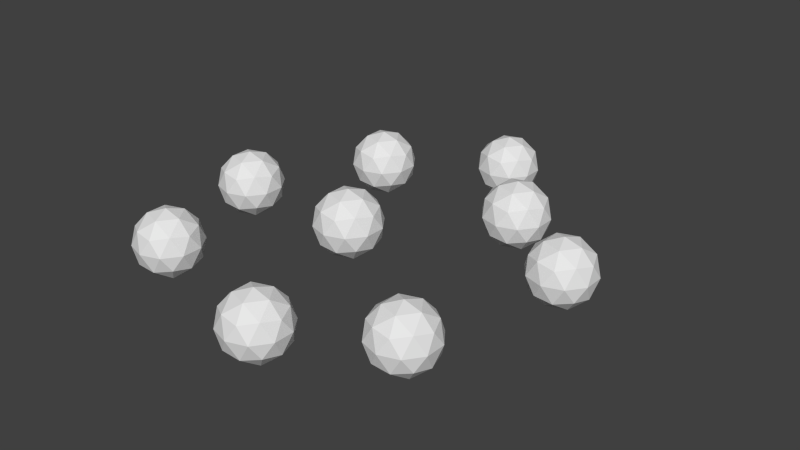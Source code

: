 # Source: ResourceHill.blend  (saved by Blender 2.78.0; exported with 4.5.12 LTS)
import bpy
from mathutils import Matrix  # noqa: F401  (used for matrix-valued properties, if any)

bpy.ops.wm.read_factory_settings(use_empty=True)
scene = bpy.context.scene
scene.name = 'Scene'

# ---- collections
col_collection_1 = bpy.data.collections.new('Collection 1'); scene.collection.children.link(col_collection_1)

# ---- world
world_world = bpy.data.worlds.new('World'); scene.world = world_world
world_world.color = (0.05088, 0.05088, 0.05088)
world_world.use_sun_shadow = False
world_world.sun_shadow_jitter_overblur = 0.0
world_world.cycles.sampling_method = 'NONE'
world_world.cycles.sample_map_resolution = 256

# ---- meshes
me_icosphere_001 = bpy.data.meshes.new('Icosphere.001')
me_icosphere_001.from_pydata([(0.0, 0.0, -0.1339), (0.07236, -0.05257, -0.07857), (-0.02764, -0.08506, -0.07857), (-0.08944, 0.0, -0.07857), (-0.02764, 0.08506, -0.07857), (0.07236, 0.05257, -0.07857), (0.02764, -0.08506, 0.01087), (-0.07236, -0.05257, 0.01087), (-0.07236, 0.05257, 0.01087), (0.02764, 0.08506, 0.01087), (0.08944, 0.0, 0.01087), (0.0, 0.0, 0.06615), (-0.01625, -0.05, -0.1189), (0.04253, -0.0309, -0.1189), (0.02629, -0.0809, -0.08642), (0.08506, 0.0, -0.08642), (0.04253, 0.0309, -0.1189), (-0.05257, 0.0, -0.1189), (-0.06882, -0.05, -0.08642), (-0.01625, 0.05, -0.1189), (-0.06882, 0.05, -0.08642), (0.02629, 0.0809, -0.08642), (0.09511, -0.0309, -0.03385), (0.09511, 0.0309, -0.03385), (0.0, -0.1, -0.03385), (0.05878, -0.0809, -0.03385), (-0.09511, -0.0309, -0.03385), (-0.05878, -0.0809, -0.03385), (-0.05878, 0.0809, -0.03385), (-0.09511, 0.0309, -0.03385), (0.05878, 0.0809, -0.03385), (0.0, 0.1, -0.03385), (0.06882, -0.05, 0.01872), (-0.02629, -0.0809, 0.01872), (-0.08506, 0.0, 0.01872), (-0.02629, 0.0809, 0.01872), (0.06882, 0.05, 0.01872), (0.01625, -0.05, 0.05121), (0.05257, 0.0, 0.05121), (-0.04253, -0.0309, 0.05121), (-0.04253, 0.0309, 0.05121), (0.01625, 0.05, 0.05121), (-0.5695, 0.09867, -0.1679), (-0.4971, 0.0461, -0.1127), (-0.5971, 0.01361, -0.1127), (-0.6589, 0.09867, -0.1127), (-0.5971, 0.1837, -0.1127), (-0.4971, 0.1512, -0.1127), (-0.5419, 0.01361, -0.02321), (-0.6419, 0.0461, -0.02321), (-0.6419, 0.1512, -0.02321), (-0.5419, 0.1837, -0.02321), (-0.4801, 0.09867, -0.02321), (-0.5695, 0.09867, 0.03207), (-0.5857, 0.04867, -0.153), (-0.527, 0.06777, -0.153), (-0.5432, 0.01777, -0.1205), (-0.4844, 0.09867, -0.1205), (-0.527, 0.1296, -0.153), (-0.6221, 0.09867, -0.153), (-0.6383, 0.04867, -0.1205), (-0.5857, 0.1487, -0.153), (-0.6383, 0.1487, -0.1205), (-0.5432, 0.1796, -0.1205), (-0.4744, 0.06777, -0.06793), (-0.4744, 0.1296, -0.06793), (-0.5695, -0.001328, -0.06793), (-0.5107, 0.01777, -0.06793), (-0.6646, 0.06777, -0.06793), (-0.6283, 0.01777, -0.06793), (-0.6283, 0.1796, -0.06793), (-0.6646, 0.1296, -0.06793), (-0.5107, 0.1796, -0.06793), (-0.5695, 0.1987, -0.06793), (-0.5007, 0.04867, -0.01536), (-0.5958, 0.01777, -0.01536), (-0.6546, 0.09867, -0.01536), (-0.5958, 0.1796, -0.01536), (-0.5007, 0.1487, -0.01536), (-0.5533, 0.04867, 0.01713), (-0.5169, 0.09867, 0.01713), (-0.612, 0.06777, 0.01713), (-0.612, 0.1296, 0.01713), (-0.5533, 0.1487, 0.01713), (0.1394, -0.6607, -0.1533), (0.2118, -0.7133, -0.09806), (0.1118, -0.7457, -0.09806), (0.04996, -0.6607, -0.09806), (0.1118, -0.5756, -0.09806), (0.2118, -0.6081, -0.09806), (0.167, -0.7457, -0.00862), (0.06704, -0.7133, -0.00862), (0.06704, -0.6081, -0.00862), (0.167, -0.5756, -0.00862), (0.2288, -0.6607, -0.00862), (0.1394, -0.6607, 0.04666), (0.1232, -0.7107, -0.1384), (0.1819, -0.6916, -0.1384), (0.1657, -0.7416, -0.1059), (0.2245, -0.6607, -0.1059), (0.1819, -0.6298, -0.1384), (0.08683, -0.6607, -0.1384), (0.07058, -0.7107, -0.1059), (0.1232, -0.6107, -0.1384), (0.07058, -0.6107, -0.1059), (0.1657, -0.5798, -0.1059), (0.2345, -0.6916, -0.05334), (0.2345, -0.6298, -0.05334), (0.1394, -0.7607, -0.05334), (0.1982, -0.7416, -0.05334), (0.0443, -0.6916, -0.05334), (0.08062, -0.7416, -0.05334), (0.08062, -0.5798, -0.05334), (0.0443, -0.6298, -0.05334), (0.1982, -0.5798, -0.05334), (0.1394, -0.5607, -0.05334), (0.2082, -0.7107, -0.0007679), (0.1131, -0.7416, -0.0007678), (0.05434, -0.6607, -0.0007679), (0.1131, -0.5798, -0.0007678), (0.2082, -0.6107, -0.0007679), (0.1556, -0.7107, 0.03172), (0.192, -0.6607, 0.03172), (0.09687, -0.6916, 0.03172), (0.09687, -0.6298, 0.03172), (0.1556, -0.6107, 0.03172), (-0.6459, -0.7045, -0.1533), (-0.5736, -0.757, -0.09806), (-0.6736, -0.7895, -0.09806), (-0.7354, -0.7045, -0.09806), (-0.6736, -0.6194, -0.09806), (-0.5736, -0.6519, -0.09806), (-0.6183, -0.7895, -0.00862), (-0.7183, -0.757, -0.00862), (-0.7183, -0.6519, -0.00862), (-0.6183, -0.6194, -0.00862), (-0.5565, -0.7045, -0.00862), (-0.6459, -0.7045, 0.04666), (-0.6622, -0.7545, -0.1384), (-0.6034, -0.7354, -0.1384), (-0.6196, -0.7854, -0.1059), (-0.5609, -0.7045, -0.1059), (-0.6034, -0.6736, -0.1384), (-0.6985, -0.7045, -0.1384), (-0.7148, -0.7545, -0.1059), (-0.6622, -0.6545, -0.1384), (-0.7148, -0.6545, -0.1059), (-0.6196, -0.6236, -0.1059), (-0.5508, -0.7354, -0.05334), (-0.5508, -0.6736, -0.05334), (-0.6459, -0.8045, -0.05334), (-0.5872, -0.7854, -0.05334), (-0.741, -0.7354, -0.05334), (-0.7047, -0.7854, -0.05334), (-0.7047, -0.6236, -0.05334), (-0.741, -0.6736, -0.05334), (-0.5872, -0.6236, -0.05334), (-0.6459, -0.6045, -0.05334), (-0.5771, -0.7545, -0.0007679), (-0.6722, -0.7854, -0.0007677), (-0.731, -0.7045, -0.0007679), (-0.6722, -0.6236, -0.0007677), (-0.5771, -0.6545, -0.0007679), (-0.6297, -0.7545, 0.03172), (-0.5934, -0.7045, 0.03172), (-0.6885, -0.7354, 0.03172), (-0.6885, -0.6736, 0.03172), (-0.6297, -0.6545, 0.03172), (-0.2961, -0.3686, -0.1125), (-0.2238, -0.4212, -0.05721), (-0.3238, -0.4537, -0.05721), (-0.3856, -0.3686, -0.05721), (-0.3238, -0.2835, -0.05721), (-0.2238, -0.316, -0.05721), (-0.2685, -0.4537, 0.03224), (-0.3685, -0.4212, 0.03224), (-0.3685, -0.316, 0.03224), (-0.2685, -0.2835, 0.03224), (-0.2067, -0.3686, 0.03224), (-0.2961, -0.3686, 0.08751), (-0.3124, -0.4186, -0.09755), (-0.2536, -0.3995, -0.09755), (-0.2698, -0.4495, -0.06506), (-0.2111, -0.3686, -0.06506), (-0.2536, -0.3377, -0.09755), (-0.3487, -0.3686, -0.09755), (-0.365, -0.4186, -0.06506), (-0.3124, -0.3186, -0.09755), (-0.365, -0.3186, -0.06506), (-0.2698, -0.2877, -0.06506), (-0.201, -0.3995, -0.01249), (-0.201, -0.3377, -0.01249), (-0.2961, -0.4686, -0.01249), (-0.2374, -0.4495, -0.01249), (-0.3912, -0.3995, -0.01249), (-0.3549, -0.4495, -0.01249), (-0.3549, -0.2877, -0.01249), (-0.3912, -0.3377, -0.01249), (-0.2374, -0.2877, -0.01249), (-0.2961, -0.2686, -0.01249), (-0.2273, -0.4186, 0.04009), (-0.3224, -0.4495, 0.04009), (-0.3812, -0.3686, 0.04009), (-0.3224, -0.2877, 0.04009), (-0.2273, -0.3186, 0.04009), (-0.2799, -0.4186, 0.07258), (-0.2436, -0.3686, 0.07258), (-0.3387, -0.3995, 0.07258), (-0.3387, -0.3377, 0.07258), (-0.2799, -0.3186, 0.07258), (0.2569, -0.1662, -0.1525), (0.3293, -0.2188, -0.0972), (0.2293, -0.2513, -0.0972), (0.1675, -0.1662, -0.0972), (0.2293, -0.08113, -0.0972), (0.3293, -0.1136, -0.0972), (0.2846, -0.2513, -0.007753), (0.1846, -0.2188, -0.007753), (0.1846, -0.1136, -0.007753), (0.2846, -0.08113, -0.007753), (0.3464, -0.1662, -0.007753), (0.2569, -0.1662, 0.04753), (0.2407, -0.2162, -0.1375), (0.2995, -0.1971, -0.1375), (0.2832, -0.2471, -0.105), (0.342, -0.1662, -0.105), (0.2995, -0.1353, -0.1375), (0.2044, -0.1662, -0.1375), (0.1881, -0.2162, -0.105), (0.2407, -0.1162, -0.1375), (0.1881, -0.1162, -0.105), (0.2832, -0.08529, -0.105), (0.3521, -0.1971, -0.05247), (0.3521, -0.1353, -0.05247), (0.2569, -0.2662, -0.05247), (0.3157, -0.2471, -0.05247), (0.1618, -0.1971, -0.05247), (0.1982, -0.2471, -0.05247), (0.1982, -0.08529, -0.05247), (0.1618, -0.1353, -0.05247), (0.3157, -0.08529, -0.05247), (0.2569, -0.06619, -0.05247), (0.3258, -0.2162, 9.866e-05), (0.2307, -0.2471, 9.881e-05), (0.1719, -0.1662, 9.862e-05), (0.2307, -0.08529, 9.881e-05), (0.3258, -0.1162, 9.866e-05), (0.2732, -0.2162, 0.03259), (0.3095, -0.1662, 0.03259), (0.2144, -0.1971, 0.03259), (0.2144, -0.1353, 0.03259), (0.2732, -0.1162, 0.03259), (-0.1636, -0.8434, -0.1525), (-0.09125, -0.896, -0.0972), (-0.1913, -0.9285, -0.0972), (-0.2531, -0.8434, -0.0972), (-0.1913, -0.7584, -0.0972), (-0.09125, -0.7909, -0.0972), (-0.136, -0.9285, -0.007753), (-0.236, -0.896, -0.007753), (-0.236, -0.7909, -0.007753), (-0.136, -0.7584, -0.007753), (-0.07417, -0.8434, -0.007753), (-0.1636, -0.8434, 0.04753), (-0.1799, -0.8934, -0.1375), (-0.1211, -0.8743, -0.1375), (-0.1373, -0.9243, -0.105), (-0.07855, -0.8434, -0.105), (-0.1211, -0.8125, -0.1375), (-0.2162, -0.8434, -0.1375), (-0.2324, -0.8934, -0.105), (-0.1799, -0.7934, -0.1375), (-0.2324, -0.7934, -0.105), (-0.1373, -0.7625, -0.105), (-0.06851, -0.8743, -0.05247), (-0.06851, -0.8125, -0.05247), (-0.1636, -0.9434, -0.05247), (-0.1048, -0.9243, -0.05247), (-0.2587, -0.8743, -0.05247), (-0.2224, -0.9243, -0.05247), (-0.2224, -0.7625, -0.05247), (-0.2587, -0.8125, -0.05247), (-0.1048, -0.7625, -0.05247), (-0.1636, -0.7434, -0.05247), (-0.09479, -0.8934, 9.866e-05), (-0.1899, -0.9243, 9.881e-05), (-0.2487, -0.8434, 9.862e-05), (-0.1899, -0.7625, 9.881e-05), (-0.09479, -0.7934, 9.866e-05), (-0.1474, -0.8934, 0.03259), (-0.111, -0.8434, 0.03259), (-0.2061, -0.8743, 0.03259), (-0.2061, -0.8125, 0.03259), (-0.1474, -0.7934, 0.03259), (-0.7507, -0.3006, -0.1525), (-0.6783, -0.3531, -0.0972), (-0.7783, -0.3856, -0.0972), (-0.8401, -0.3006, -0.0972), (-0.7783, -0.2155, -0.0972), (-0.6783, -0.248, -0.0972), (-0.7231, -0.3856, -0.007753), (-0.8231, -0.3531, -0.007753), (-0.8231, -0.248, -0.007753), (-0.7231, -0.2155, -0.007753), (-0.6613, -0.3006, -0.007753), (-0.7507, -0.3006, 0.04753), (-0.7669, -0.3505, -0.1375), (-0.7082, -0.3315, -0.1375), (-0.7244, -0.3815, -0.105), (-0.6656, -0.3006, -0.105), (-0.7082, -0.2696, -0.1375), (-0.8033, -0.3006, -0.1375), (-0.8195, -0.3505, -0.105), (-0.7669, -0.2506, -0.1375), (-0.8195, -0.2506, -0.105), (-0.7244, -0.2196, -0.105), (-0.6556, -0.3315, -0.05247), (-0.6556, -0.2696, -0.05247), (-0.7507, -0.4006, -0.05247), (-0.6919, -0.3815, -0.05247), (-0.8458, -0.3315, -0.05247), (-0.8095, -0.3815, -0.05247), (-0.8095, -0.2196, -0.05247), (-0.8458, -0.2696, -0.05247), (-0.6919, -0.2196, -0.05247), (-0.7507, -0.2006, -0.05247), (-0.6819, -0.3505, 9.866e-05), (-0.777, -0.3815, 9.881e-05), (-0.8358, -0.3006, 9.862e-05), (-0.777, -0.2196, 9.881e-05), (-0.6819, -0.2506, 9.866e-05), (-0.7344, -0.3505, 0.03259), (-0.6981, -0.3006, 0.03259), (-0.7932, -0.3315, 0.03259), (-0.7932, -0.2696, 0.03259), (-0.7344, -0.2506, 0.03259), (-0.3164, 0.4214, -0.2217), (-0.2441, 0.3688, -0.1664), (-0.3441, 0.3363, -0.1664), (-0.4059, 0.4214, -0.1664), (-0.3441, 0.5064, -0.1664), (-0.2441, 0.4739, -0.1664), (-0.2888, 0.3363, -0.07698), (-0.3888, 0.3688, -0.07698), (-0.3888, 0.4739, -0.07698), (-0.2888, 0.5064, -0.07698), (-0.227, 0.4214, -0.07698), (-0.3164, 0.4214, -0.0217), (-0.3327, 0.3714, -0.2068), (-0.2739, 0.3905, -0.2068), (-0.2901, 0.3405, -0.1743), (-0.2314, 0.4214, -0.1743), (-0.2739, 0.4523, -0.2068), (-0.369, 0.4214, -0.2068), (-0.3852, 0.3714, -0.1743), (-0.3327, 0.4714, -0.2068), (-0.3852, 0.4714, -0.1743), (-0.2901, 0.5023, -0.1743), (-0.2213, 0.3905, -0.1217), (-0.2213, 0.4523, -0.1217), (-0.3164, 0.3214, -0.1217), (-0.2576, 0.3405, -0.1217), (-0.4115, 0.3905, -0.1217), (-0.3752, 0.3405, -0.1217), (-0.3752, 0.5023, -0.1217), (-0.4115, 0.4523, -0.1217), (-0.2576, 0.5023, -0.1217), (-0.3164, 0.5214, -0.1217), (-0.2476, 0.3714, -0.06912), (-0.3427, 0.3405, -0.06912), (-0.4015, 0.4214, -0.06912), (-0.3427, 0.5023, -0.06912), (-0.2476, 0.4714, -0.06912), (-0.3002, 0.3714, -0.03663), (-0.2639, 0.4214, -0.03663), (-0.359, 0.3905, -0.03663), (-0.359, 0.4523, -0.03663), (-0.3002, 0.4714, -0.03663)], [], [(0, 13, 12), (1, 13, 15), (0, 12, 17), (0, 17, 19), (0, 19, 16), (1, 15, 22), (2, 14, 24), (3, 18, 26), (4, 20, 28), (5, 21, 30), (1, 22, 25), (2, 24, 27), (3, 26, 29), (4, 28, 31), (5, 30, 23), (6, 32, 37), (7, 33, 39), (8, 34, 40), (9, 35, 41), (10, 36, 38), (38, 41, 11), (38, 36, 41), (36, 9, 41), (41, 40, 11), (41, 35, 40), (35, 8, 40), (40, 39, 11), (40, 34, 39), (34, 7, 39), (39, 37, 11), (39, 33, 37), (33, 6, 37), (37, 38, 11), (37, 32, 38), (32, 10, 38), (23, 36, 10), (23, 30, 36), (30, 9, 36), (31, 35, 9), (31, 28, 35), (28, 8, 35), (29, 34, 8), (29, 26, 34), (26, 7, 34), (27, 33, 7), (27, 24, 33), (24, 6, 33), (25, 32, 6), (25, 22, 32), (22, 10, 32), (30, 31, 9), (30, 21, 31), (21, 4, 31), (28, 29, 8), (28, 20, 29), (20, 3, 29), (26, 27, 7), (26, 18, 27), (18, 2, 27), (24, 25, 6), (24, 14, 25), (14, 1, 25), (22, 23, 10), (22, 15, 23), (15, 5, 23), (16, 21, 5), (16, 19, 21), (19, 4, 21), (19, 20, 4), (19, 17, 20), (17, 3, 20), (17, 18, 3), (17, 12, 18), (12, 2, 18), (15, 16, 5), (15, 13, 16), (13, 0, 16), (12, 14, 2), (12, 13, 14), (13, 1, 14), (42, 55, 54), (43, 55, 57), (42, 54, 59), (42, 59, 61), (42, 61, 58), (43, 57, 64), (44, 56, 66), (45, 60, 68), (46, 62, 70), (47, 63, 72), (43, 64, 67), (44, 66, 69), (45, 68, 71), (46, 70, 73), (47, 72, 65), (48, 74, 79), (49, 75, 81), (50, 76, 82), (51, 77, 83), (52, 78, 80), (80, 83, 53), (80, 78, 83), (78, 51, 83), (83, 82, 53), (83, 77, 82), (77, 50, 82), (82, 81, 53), (82, 76, 81), (76, 49, 81), (81, 79, 53), (81, 75, 79), (75, 48, 79), (79, 80, 53), (79, 74, 80), (74, 52, 80), (65, 78, 52), (65, 72, 78), (72, 51, 78), (73, 77, 51), (73, 70, 77), (70, 50, 77), (71, 76, 50), (71, 68, 76), (68, 49, 76), (69, 75, 49), (69, 66, 75), (66, 48, 75), (67, 74, 48), (67, 64, 74), (64, 52, 74), (72, 73, 51), (72, 63, 73), (63, 46, 73), (70, 71, 50), (70, 62, 71), (62, 45, 71), (68, 69, 49), (68, 60, 69), (60, 44, 69), (66, 67, 48), (66, 56, 67), (56, 43, 67), (64, 65, 52), (64, 57, 65), (57, 47, 65), (58, 63, 47), (58, 61, 63), (61, 46, 63), (61, 62, 46), (61, 59, 62), (59, 45, 62), (59, 60, 45), (59, 54, 60), (54, 44, 60), (57, 58, 47), (57, 55, 58), (55, 42, 58), (54, 56, 44), (54, 55, 56), (55, 43, 56), (84, 97, 96), (85, 97, 99), (84, 96, 101), (84, 101, 103), (84, 103, 100), (85, 99, 106), (86, 98, 108), (87, 102, 110), (88, 104, 112), (89, 105, 114), (85, 106, 109), (86, 108, 111), (87, 110, 113), (88, 112, 115), (89, 114, 107), (90, 116, 121), (91, 117, 123), (92, 118, 124), (93, 119, 125), (94, 120, 122), (122, 125, 95), (122, 120, 125), (120, 93, 125), (125, 124, 95), (125, 119, 124), (119, 92, 124), (124, 123, 95), (124, 118, 123), (118, 91, 123), (123, 121, 95), (123, 117, 121), (117, 90, 121), (121, 122, 95), (121, 116, 122), (116, 94, 122), (107, 120, 94), (107, 114, 120), (114, 93, 120), (115, 119, 93), (115, 112, 119), (112, 92, 119), (113, 118, 92), (113, 110, 118), (110, 91, 118), (111, 117, 91), (111, 108, 117), (108, 90, 117), (109, 116, 90), (109, 106, 116), (106, 94, 116), (114, 115, 93), (114, 105, 115), (105, 88, 115), (112, 113, 92), (112, 104, 113), (104, 87, 113), (110, 111, 91), (110, 102, 111), (102, 86, 111), (108, 109, 90), (108, 98, 109), (98, 85, 109), (106, 107, 94), (106, 99, 107), (99, 89, 107), (100, 105, 89), (100, 103, 105), (103, 88, 105), (103, 104, 88), (103, 101, 104), (101, 87, 104), (101, 102, 87), (101, 96, 102), (96, 86, 102), (99, 100, 89), (99, 97, 100), (97, 84, 100), (96, 98, 86), (96, 97, 98), (97, 85, 98), (126, 139, 138), (127, 139, 141), (126, 138, 143), (126, 143, 145), (126, 145, 142), (127, 141, 148), (128, 140, 150), (129, 144, 152), (130, 146, 154), (131, 147, 156), (127, 148, 151), (128, 150, 153), (129, 152, 155), (130, 154, 157), (131, 156, 149), (132, 158, 163), (133, 159, 165), (134, 160, 166), (135, 161, 167), (136, 162, 164), (164, 167, 137), (164, 162, 167), (162, 135, 167), (167, 166, 137), (167, 161, 166), (161, 134, 166), (166, 165, 137), (166, 160, 165), (160, 133, 165), (165, 163, 137), (165, 159, 163), (159, 132, 163), (163, 164, 137), (163, 158, 164), (158, 136, 164), (149, 162, 136), (149, 156, 162), (156, 135, 162), (157, 161, 135), (157, 154, 161), (154, 134, 161), (155, 160, 134), (155, 152, 160), (152, 133, 160), (153, 159, 133), (153, 150, 159), (150, 132, 159), (151, 158, 132), (151, 148, 158), (148, 136, 158), (156, 157, 135), (156, 147, 157), (147, 130, 157), (154, 155, 134), (154, 146, 155), (146, 129, 155), (152, 153, 133), (152, 144, 153), (144, 128, 153), (150, 151, 132), (150, 140, 151), (140, 127, 151), (148, 149, 136), (148, 141, 149), (141, 131, 149), (142, 147, 131), (142, 145, 147), (145, 130, 147), (145, 146, 130), (145, 143, 146), (143, 129, 146), (143, 144, 129), (143, 138, 144), (138, 128, 144), (141, 142, 131), (141, 139, 142), (139, 126, 142), (138, 140, 128), (138, 139, 140), (139, 127, 140), (168, 181, 180), (169, 181, 183), (168, 180, 185), (168, 185, 187), (168, 187, 184), (169, 183, 190), (170, 182, 192), (171, 186, 194), (172, 188, 196), (173, 189, 198), (169, 190, 193), (170, 192, 195), (171, 194, 197), (172, 196, 199), (173, 198, 191), (174, 200, 205), (175, 201, 207), (176, 202, 208), (177, 203, 209), (178, 204, 206), (206, 209, 179), (206, 204, 209), (204, 177, 209), (209, 208, 179), (209, 203, 208), (203, 176, 208), (208, 207, 179), (208, 202, 207), (202, 175, 207), (207, 205, 179), (207, 201, 205), (201, 174, 205), (205, 206, 179), (205, 200, 206), (200, 178, 206), (191, 204, 178), (191, 198, 204), (198, 177, 204), (199, 203, 177), (199, 196, 203), (196, 176, 203), (197, 202, 176), (197, 194, 202), (194, 175, 202), (195, 201, 175), (195, 192, 201), (192, 174, 201), (193, 200, 174), (193, 190, 200), (190, 178, 200), (198, 199, 177), (198, 189, 199), (189, 172, 199), (196, 197, 176), (196, 188, 197), (188, 171, 197), (194, 195, 175), (194, 186, 195), (186, 170, 195), (192, 193, 174), (192, 182, 193), (182, 169, 193), (190, 191, 178), (190, 183, 191), (183, 173, 191), (184, 189, 173), (184, 187, 189), (187, 172, 189), (187, 188, 172), (187, 185, 188), (185, 171, 188), (185, 186, 171), (185, 180, 186), (180, 170, 186), (183, 184, 173), (183, 181, 184), (181, 168, 184), (180, 182, 170), (180, 181, 182), (181, 169, 182), (210, 223, 222), (211, 223, 225), (210, 222, 227), (210, 227, 229), (210, 229, 226), (211, 225, 232), (212, 224, 234), (213, 228, 236), (214, 230, 238), (215, 231, 240), (211, 232, 235), (212, 234, 237), (213, 236, 239), (214, 238, 241), (215, 240, 233), (216, 242, 247), (217, 243, 249), (218, 244, 250), (219, 245, 251), (220, 246, 248), (248, 251, 221), (248, 246, 251), (246, 219, 251), (251, 250, 221), (251, 245, 250), (245, 218, 250), (250, 249, 221), (250, 244, 249), (244, 217, 249), (249, 247, 221), (249, 243, 247), (243, 216, 247), (247, 248, 221), (247, 242, 248), (242, 220, 248), (233, 246, 220), (233, 240, 246), (240, 219, 246), (241, 245, 219), (241, 238, 245), (238, 218, 245), (239, 244, 218), (239, 236, 244), (236, 217, 244), (237, 243, 217), (237, 234, 243), (234, 216, 243), (235, 242, 216), (235, 232, 242), (232, 220, 242), (240, 241, 219), (240, 231, 241), (231, 214, 241), (238, 239, 218), (238, 230, 239), (230, 213, 239), (236, 237, 217), (236, 228, 237), (228, 212, 237), (234, 235, 216), (234, 224, 235), (224, 211, 235), (232, 233, 220), (232, 225, 233), (225, 215, 233), (226, 231, 215), (226, 229, 231), (229, 214, 231), (229, 230, 214), (229, 227, 230), (227, 213, 230), (227, 228, 213), (227, 222, 228), (222, 212, 228), (225, 226, 215), (225, 223, 226), (223, 210, 226), (222, 224, 212), (222, 223, 224), (223, 211, 224), (252, 265, 264), (253, 265, 267), (252, 264, 269), (252, 269, 271), (252, 271, 268), (253, 267, 274), (254, 266, 276), (255, 270, 278), (256, 272, 280), (257, 273, 282), (253, 274, 277), (254, 276, 279), (255, 278, 281), (256, 280, 283), (257, 282, 275), (258, 284, 289), (259, 285, 291), (260, 286, 292), (261, 287, 293), (262, 288, 290), (290, 293, 263), (290, 288, 293), (288, 261, 293), (293, 292, 263), (293, 287, 292), (287, 260, 292), (292, 291, 263), (292, 286, 291), (286, 259, 291), (291, 289, 263), (291, 285, 289), (285, 258, 289), (289, 290, 263), (289, 284, 290), (284, 262, 290), (275, 288, 262), (275, 282, 288), (282, 261, 288), (283, 287, 261), (283, 280, 287), (280, 260, 287), (281, 286, 260), (281, 278, 286), (278, 259, 286), (279, 285, 259), (279, 276, 285), (276, 258, 285), (277, 284, 258), (277, 274, 284), (274, 262, 284), (282, 283, 261), (282, 273, 283), (273, 256, 283), (280, 281, 260), (280, 272, 281), (272, 255, 281), (278, 279, 259), (278, 270, 279), (270, 254, 279), (276, 277, 258), (276, 266, 277), (266, 253, 277), (274, 275, 262), (274, 267, 275), (267, 257, 275), (268, 273, 257), (268, 271, 273), (271, 256, 273), (271, 272, 256), (271, 269, 272), (269, 255, 272), (269, 270, 255), (269, 264, 270), (264, 254, 270), (267, 268, 257), (267, 265, 268), (265, 252, 268), (264, 266, 254), (264, 265, 266), (265, 253, 266), (294, 307, 306), (295, 307, 309), (294, 306, 311), (294, 311, 313), (294, 313, 310), (295, 309, 316), (296, 308, 318), (297, 312, 320), (298, 314, 322), (299, 315, 324), (295, 316, 319), (296, 318, 321), (297, 320, 323), (298, 322, 325), (299, 324, 317), (300, 326, 331), (301, 327, 333), (302, 328, 334), (303, 329, 335), (304, 330, 332), (332, 335, 305), (332, 330, 335), (330, 303, 335), (335, 334, 305), (335, 329, 334), (329, 302, 334), (334, 333, 305), (334, 328, 333), (328, 301, 333), (333, 331, 305), (333, 327, 331), (327, 300, 331), (331, 332, 305), (331, 326, 332), (326, 304, 332), (317, 330, 304), (317, 324, 330), (324, 303, 330), (325, 329, 303), (325, 322, 329), (322, 302, 329), (323, 328, 302), (323, 320, 328), (320, 301, 328), (321, 327, 301), (321, 318, 327), (318, 300, 327), (319, 326, 300), (319, 316, 326), (316, 304, 326), (324, 325, 303), (324, 315, 325), (315, 298, 325), (322, 323, 302), (322, 314, 323), (314, 297, 323), (320, 321, 301), (320, 312, 321), (312, 296, 321), (318, 319, 300), (318, 308, 319), (308, 295, 319), (316, 317, 304), (316, 309, 317), (309, 299, 317), (310, 315, 299), (310, 313, 315), (313, 298, 315), (313, 314, 298), (313, 311, 314), (311, 297, 314), (311, 312, 297), (311, 306, 312), (306, 296, 312), (309, 310, 299), (309, 307, 310), (307, 294, 310), (306, 308, 296), (306, 307, 308), (307, 295, 308), (336, 349, 348), (337, 349, 351), (336, 348, 353), (336, 353, 355), (336, 355, 352), (337, 351, 358), (338, 350, 360), (339, 354, 362), (340, 356, 364), (341, 357, 366), (337, 358, 361), (338, 360, 363), (339, 362, 365), (340, 364, 367), (341, 366, 359), (342, 368, 373), (343, 369, 375), (344, 370, 376), (345, 371, 377), (346, 372, 374), (374, 377, 347), (374, 372, 377), (372, 345, 377), (377, 376, 347), (377, 371, 376), (371, 344, 376), (376, 375, 347), (376, 370, 375), (370, 343, 375), (375, 373, 347), (375, 369, 373), (369, 342, 373), (373, 374, 347), (373, 368, 374), (368, 346, 374), (359, 372, 346), (359, 366, 372), (366, 345, 372), (367, 371, 345), (367, 364, 371), (364, 344, 371), (365, 370, 344), (365, 362, 370), (362, 343, 370), (363, 369, 343), (363, 360, 369), (360, 342, 369), (361, 368, 342), (361, 358, 368), (358, 346, 368), (366, 367, 345), (366, 357, 367), (357, 340, 367), (364, 365, 344), (364, 356, 365), (356, 339, 365), (362, 363, 343), (362, 354, 363), (354, 338, 363), (360, 361, 342), (360, 350, 361), (350, 337, 361), (358, 359, 346), (358, 351, 359), (351, 341, 359), (352, 357, 341), (352, 355, 357), (355, 340, 357), (355, 356, 340), (355, 353, 356), (353, 339, 356), (353, 354, 339), (353, 348, 354), (348, 338, 354), (351, 352, 341), (351, 349, 352), (349, 336, 352), (348, 350, 338), (348, 349, 350), (349, 337, 350)])
me_icosphere_001.use_remesh_preserve_volume = False
me_icosphere_001.use_remesh_preserve_attributes = False
me_icosphere_001.use_mirror_vertex_groups = False
me_icosphere_001.update()

# ---- objects
ob_resourcehill = bpy.data.objects.new('ResourceHill', me_icosphere_001)

# ---- transforms, parenting, visibility, modifiers, constraints
ob_resourcehill.location = (0.2858, 0.2756, 0.2133)
ob_resourcehill.lineart.crease_threshold = 0.0

# ---- collection membership
col_collection_1.objects.link(ob_resourcehill)

# ---- scene / render settings (as saved in the file)
scene.frame_start = 1; scene.frame_end = 250; scene.frame_set(1)
scene.render.engine = 'BLENDER_EEVEE_NEXT'
scene.render.resolution_percentage = 50
scene.render.dither_intensity = 0.0
scene.cycles.use_denoising = False
scene.cycles.samples = 10
scene.cycles.sampling_pattern = 'TABULATED_SOBOL'
scene.cycles.light_sampling_threshold = 0.0
scene.cycles.use_adaptive_sampling = False
scene.cycles.use_light_tree = False
scene.cycles.blur_glossy = 0.0
scene.cycles.pixel_filter_type = 'GAUSSIAN'
scene.cycles.sample_clamp_indirect = 0.0
scene.view_settings.view_transform = 'Standard'
bpy.context.view_layer.update()

# ---- added for rendering (the .blend has no active camera and no usable light): camera, sun
cam_auto = bpy.data.cameras.new('AutoCamera')
cam_auto.lens = 50.0
cam_auto.sensor_width = 36.0
cam_auto.clip_end = 1000.0
ob_auto_camera = bpy.data.objects.new('AutoCamera', cam_auto)
scene.collection.objects.link(ob_auto_camera)
ob_auto_camera.location = (1.81287, -2.06416, 1.56538)
ob_auto_camera.rotation_euler = (1.09748, -7.21219e-08, 0.694738)
scene.camera = ob_auto_camera
light_auto_sun = bpy.data.lights.new('AutoSun', 'SUN')
light_auto_sun.energy = 3.0
light_auto_sun.angle = 0.0523599
ob_auto_sun = bpy.data.objects.new('AutoSun', light_auto_sun)
scene.collection.objects.link(ob_auto_sun)
ob_auto_sun.rotation_euler = (0.872665, 0.174533, 0.523599)
bpy.context.view_layer.update()
